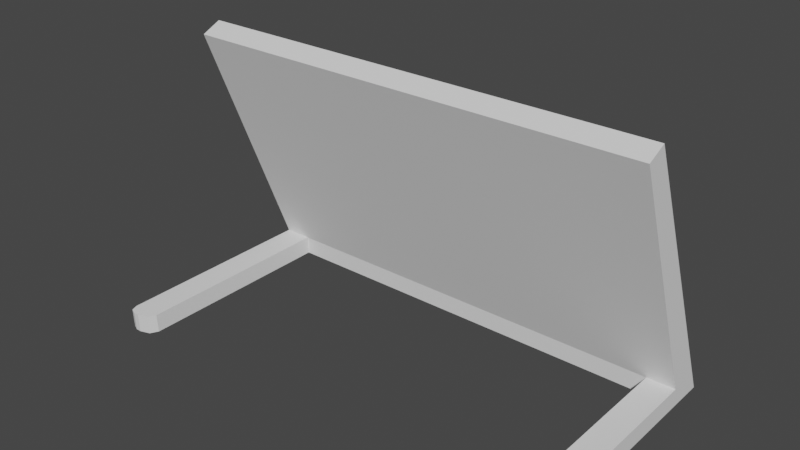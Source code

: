 # Source: picture_holder_fancy_.blend  (saved by Blender 3.3.6; exported with 4.5.12 LTS)
import bpy
from mathutils import Matrix  # noqa: F401  (used for matrix-valued properties, if any)

bpy.ops.wm.read_factory_settings(use_empty=True)
scene = bpy.context.scene
scene.name = 'Scene'

# ---- collections
col_collection = bpy.data.collections.new('Collection'); scene.collection.children.link(col_collection)

# ---- world
world_world = bpy.data.worlds.new('World'); scene.world = world_world
world_world.use_nodes = True; world_world.node_tree.nodes.clear()
_N = world_world.node_tree.nodes; _L = world_world.node_tree.links
n0 = _N.new('ShaderNodeOutputWorld'); n0.name = 'World Output'; n0.location = (300, 300)
n1 = _N.new('ShaderNodeBackground'); n1.name = 'Background'; n1.location = (10, 300)
n1.inputs[0].default_value = (0.05088, 0.05088, 0.05088, 1.0)
_L.new(n1.outputs[0], n0.inputs[0])
n0.is_active_output = True
world_world.color = (0.05088, 0.05088, 0.05088)
world_world.use_sun_shadow = False
world_world.sun_shadow_jitter_overblur = 0.0

# ---- meshes
me_plane = bpy.data.meshes.new('Plane')
me_plane.from_pydata([(-1.675, 1.0, 0.0), (1.0, 1.0, 0.0), (0.9191, 1.0, 0.0), (-1.594, 1.0, 0.0), (-1.675, 0.3309, 1.565), (1.0, 0.3309, 1.565), (0.9191, 0.3309, 1.565), (-1.594, 0.3309, 1.565), (-1.675, 0.2184, 1.513), (1.0, 0.2184, 1.513), (0.9191, 0.2184, 1.513), (-1.594, 0.2184, 1.513), (-1.594, 0.776, 0.1074), (0.9191, 0.776, 0.1074), (1.0, 0.776, 0.1074), (0.9191, 0.9632, 0.08601), (-1.594, 0.9632, 0.08601), (1.0, 0.9632, 0.08601), (-1.675, 0.9632, 0.08601), (0.9191, 0.3617, 1.493), (1.0, 0.3617, 1.493), (-1.594, 0.3617, 1.493), (-1.675, 0.3617, 1.493), (-1.594, 0.3316, 1.48), (-1.594, 0.9331, 0.07313), (0.9191, 0.9331, 0.07313), (0.9191, 0.3316, 1.48), (-1.675, 0.7805, 0.0), (1.0, 0.7805, 0.0), (-1.513, 0.7805, 0.0), (0.8383, 0.7805, 0.0), (-1.675, 0.776, 0.1074), (-1.513, 0.776, 0.1074), (0.8383, 0.776, 0.1074), (0.8383, -0.4096, 0.0), (0.918, -0.4729, 0.0), (0.8617, -0.4544, 0.0), (-1.593, -0.4729, 0.0), (-1.513, -0.4096, 0.0), (-1.537, -0.4544, 0.0), (-1.513, -0.4141, 0.1074), (-1.593, -0.4774, 0.1074), (-1.537, -0.4589, 0.1074), (0.918, -0.4774, 0.1074), (0.8383, -0.4141, 0.1074), (0.8617, -0.4589, 0.1074), (0.9495, -0.4729, 0.0), (1.0, -0.419, 1.863e-09), (0.9852, -0.4572, 6.985e-10), (-1.675, -0.419, 0.0), (-1.625, -0.4729, 0.0), (-1.66, -0.4572, 0.0), (1.0, -0.4235, 0.1074), (0.9495, -0.4774, 0.1074), (0.9852, -0.4616, 0.1074), (-1.625, -0.4774, 0.1074), (-1.675, -0.4235, 0.1074), (-1.66, -0.4616, 0.1074), (-1.594, -0.4188, 0.1074), (0.9191, -0.4188, 0.1074)], [], [(33, 13, 59, 44), (13, 14, 52, 59), (21, 19, 6, 7), (19, 20, 5, 6), (22, 21, 7, 4), (7, 6, 10, 11), (6, 5, 9, 10), (4, 7, 11, 8), (30, 29, 32, 33), (10, 9, 14, 13), (11, 10, 13, 12), (8, 11, 12, 31), (0, 3, 16, 18), (2, 1, 17, 15), (3, 2, 15, 16), (18, 16, 21, 22), (15, 17, 20, 19), (21, 16, 24, 23), (24, 25, 26, 23), (16, 15, 25, 24), (19, 21, 23, 26), (15, 19, 26, 25), (43, 53, 46, 35), (32, 29, 38, 40), (12, 32, 40, 58), (55, 41, 37, 50), (27, 31, 56, 49), (43, 35, 36, 45), (45, 36, 34, 44), (40, 38, 39, 42), (42, 39, 37, 41), (30, 33, 44, 34), (49, 56, 57, 51), (51, 57, 55, 50), (52, 47, 48, 54), (54, 48, 46, 53), (14, 28, 47, 52), (18, 31, 27, 0), (22, 8, 31, 18), (8, 22, 4), (5, 20, 9), (9, 20, 17, 14), (1, 28, 14, 17), (31, 12, 58, 56), (40, 42, 58), (42, 41, 58), (41, 55, 58), (55, 57, 58), (58, 57, 56), (52, 54, 59), (54, 53, 59), (53, 43, 59), (43, 45, 59), (59, 45, 44)])
_uv = me_plane.uv_layers.new(name='UVMap')
_uv.uv.foreach_set('vector', [0.6667, 0.7616, 0.3333, 0.3808, 0.3333, 0.3808, 0.6667, 0.7616, 0.3333, 0.3808, 0.0, 0.0, 0.0, 0.0, 0.3333, 0.3808, 0.3333, 1.0, 0.6667, 1.0, 0.6667, 1.0, 0.3333, 1.0, 0.6667, 1.0, 1.0, 1.0, 1.0, 1.0, 0.6667, 1.0, 0.0, 1.0, 0.3333, 1.0, 0.3333, 1.0, 0.0, 1.0, 0.3333, 1.0, 0.6667, 1.0, 0.6667, 1.0, 0.3333, 1.0, 0.6667, 1.0, 1.0, 1.0, 1.0, 1.0, 0.6667, 1.0, 0.0, 1.0, 0.3333, 1.0, 0.3333, 1.0, 0.0, 1.0, 0.6667, 0.7254, 0.3333, 0.7254, 0.3333, 0.7616, 0.6667, 0.7616, 0.6667, 1.0, 1.0, 1.0, 1.0, 0.7616, 0.6667, 0.7616, 0.3333, 1.0, 0.6667, 1.0, 0.6667, 0.7616, 0.3333, 0.7616, 0.0, 1.0, 0.3333, 1.0, 0.3333, 0.7616, 0.0, 0.7616, 0.0, 1.0, 0.3333, 1.0, 0.3333, 1.0, 0.0, 1.0, 0.6667, 1.0, 1.0, 1.0, 1.0, 1.0, 0.6667, 1.0, 0.3333, 1.0, 0.6667, 1.0, 0.6667, 1.0, 0.3333, 1.0, 0.0, 1.0, 0.3333, 1.0, 0.3333, 1.0, 0.0, 1.0, 0.6667, 1.0, 1.0, 1.0, 1.0, 1.0, 0.6667, 1.0, 0.3333, 1.0, 0.3333, 1.0, 0.3333, 1.0, 0.3333, 1.0, 0.3333, 1.0, 0.6667, 1.0, 0.6667, 1.0, 0.3333, 1.0, 0.3333, 1.0, 0.6667, 1.0, 0.6667, 1.0, 0.3333, 1.0, 0.6667, 1.0, 0.3333, 1.0, 0.3333, 1.0, 0.6667, 1.0, 0.6667, 1.0, 0.6667, 1.0, 0.6667, 1.0, 0.6667, 1.0, 0.7193, 0.7616, 0.9552, 0.7616, 0.9552, 0.7254, 0.7193, 0.7254, 0.3333, 0.7616, 0.3333, 0.7254, 0.3333, 0.7254, 0.3333, 0.7616, 0.1667, 0.3808, 0.3333, 0.7616, 0.3333, 0.7616, 0.1667, 0.3808, 0.04481, 0.7616, 0.2807, 0.7616, 0.2807, 0.7254, 0.04481, 0.7254, 0.0, 0.0, 0.0, 0.0, 0.0, 0.0, 0.0, 0.0, 0.7193, 0.7616, 0.7193, 0.7254, 0.6718, 0.7254, 0.6718, 0.7608, 0.6718, 0.7608, 0.6718, 0.7254, 0.6667, 0.7254, 0.6667, 0.7616, 0.3333, 0.7616, 0.3333, 0.7254, 0.3282, 0.7254, 0.3282, 0.7608, 0.3282, 0.7608, 0.3282, 0.7254, 0.2807, 0.7254, 0.2807, 0.7616, 0.6667, 0.7254, 0.6667, 0.7616, 0.6667, 0.7616, 0.6667, 0.7254, 0.0, 0.0, 0.0, 0.0, 0.0, 0.0, 0.0, 0.0, 0.0, 0.7254, 0.0, 0.7606, 0.04481, 0.7616, 0.04481, 0.7254, 0.0, 0.0, 0.0, 0.0, 0.0, 0.0, 0.0, 0.0, 1.0, 0.7606, 1.0, 0.7254, 0.9552, 0.7254, 0.9552, 0.7616, 0.0, 0.0, 0.0, 0.0, 0.0, 0.0, 0.0, 0.0, 0.0, 1.0, 0.0, 0.0, 0.0, 0.0, 0.0, 1.0, 0.0, 1.0, 0.0, 1.0, 0.0, 0.7616, 0.0, 1.0, 0.0, 1.0, 0.0, 1.0, 0.0, 1.0, 1.0, 1.0, 1.0, 1.0, 1.0, 1.0, 1.0, 1.0, 1.0, 1.0, 1.0, 1.0, 1.0, 0.7616, 1.0, 1.0, 1.0, 0.7254, 0.0, 0.0, 1.0, 1.0, 0.0, 0.0, 0.1667, 0.3808, 0.1667, 0.3808, 0.0, 0.0, 0.3333, 0.7616, 0.3282, 0.7608, 0.1667, 0.3808, 0.3282, 0.7608, 0.2807, 0.7616, 0.1667, 0.3808, 0.2807, 0.7616, 0.04481, 0.7616, 0.1667, 0.3808, 0.04481, 0.7616, 0.0, 0.7606, 0.1667, 0.3808, 0.1667, 0.3808, 0.0, 0.7606, 0.0, 0.0, 0.0, 0.0, 0.0, 0.0, 0.3333, 0.3808, 0.0, 0.0, 0.9552, 0.7616, 0.3333, 0.3808, 0.9552, 0.7616, 0.7193, 0.7616, 0.3333, 0.3808, 0.7193, 0.7616, 0.6718, 0.7608, 0.3333, 0.3808, 0.3333, 0.3808, 0.6718, 0.7608, 0.6667, 0.7616])
me_plane.update()

# ---- objects
ob_plane = bpy.data.objects.new('Plane', me_plane)

# ---- transforms, parenting, visibility, modifiers, constraints
ob_plane.location = (0.0, 0.0, 0.0)

# ---- collection membership
col_collection.objects.link(ob_plane)

# ---- scene / render settings (as saved in the file)
scene.frame_start = 1; scene.frame_end = 250; scene.frame_set(1)
scene.render.engine = 'BLENDER_EEVEE_NEXT'
scene.cycles.sampling_pattern = 'TABULATED_SOBOL'
scene.cycles.use_light_tree = False
scene.view_settings.view_transform = 'Filmic'
bpy.context.view_layer.update()

# ---- added for rendering (the .blend has no active camera and no usable light): camera, sun
cam_auto = bpy.data.cameras.new('AutoCamera')
cam_auto.lens = 50.0
cam_auto.sensor_width = 36.0
cam_auto.clip_end = 1000.0
ob_auto_camera = bpy.data.objects.new('AutoCamera', cam_auto)
scene.collection.objects.link(ob_auto_camera)
ob_auto_camera.location = (2.83898, -3.55055, 3.32358)
ob_auto_camera.rotation_euler = (1.09748, -7.21219e-08, 0.694738)
scene.camera = ob_auto_camera
light_auto_sun = bpy.data.lights.new('AutoSun', 'SUN')
light_auto_sun.energy = 3.0
light_auto_sun.angle = 0.0523599
ob_auto_sun = bpy.data.objects.new('AutoSun', light_auto_sun)
scene.collection.objects.link(ob_auto_sun)
ob_auto_sun.rotation_euler = (0.872665, 0.174533, 0.523599)
bpy.context.view_layer.update()
